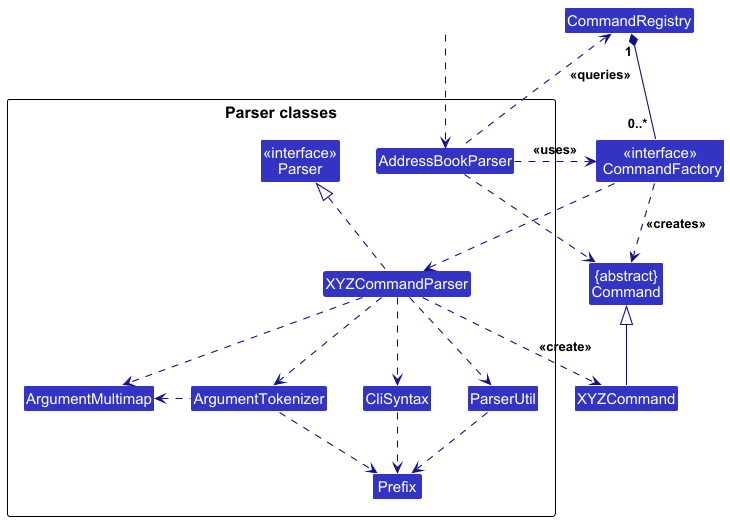

The diagram above was rendered by PlantUML. Its source (embedded in the PNG):
@startuml
!include style.puml
skinparam arrowThickness 1.1
skinparam arrowColor LOGIC_COLOR_T4
skinparam classBackgroundColor LOGIC_COLOR

Class "{abstract}\nCommand" as Command
Class XYZCommand
Class "<<interface>>\n CommandFactory" as CommandFactory
Class CommandRegistry

package "Parser classes"{
Class "<<interface>>\nParser" as Parser
Class AddressBookParser
Class XYZCommandParser
Class CliSyntax
Class ParserUtil
Class ArgumentMultimap
Class ArgumentTokenizer
Class Prefix
}

Class HiddenOutside #FFFFFF
HiddenOutside ..> AddressBookParser

XYZCommandParser ..> XYZCommand : <<create>>
AddressBookParser ..> Command
XYZCommandParser .up.|> Parser
XYZCommandParser ..> ArgumentMultimap
XYZCommandParser ..> ArgumentTokenizer
ArgumentTokenizer .left.> ArgumentMultimap
XYZCommandParser ..> CliSyntax
CliSyntax ..> Prefix
XYZCommandParser ..> ParserUtil
ParserUtil .down.> Prefix
ArgumentTokenizer .down.> Prefix
XYZCommand -up-|> Command
CommandRegistry "1" *-down- "0..* " CommandFactory
AddressBookParser .right.> CommandFactory : <<uses>>
AddressBookParser .up.> CommandRegistry : <<queries>>
CommandFactory ..> XYZCommandParser
CommandFactory ..> Command : <<creates>>
@enduml